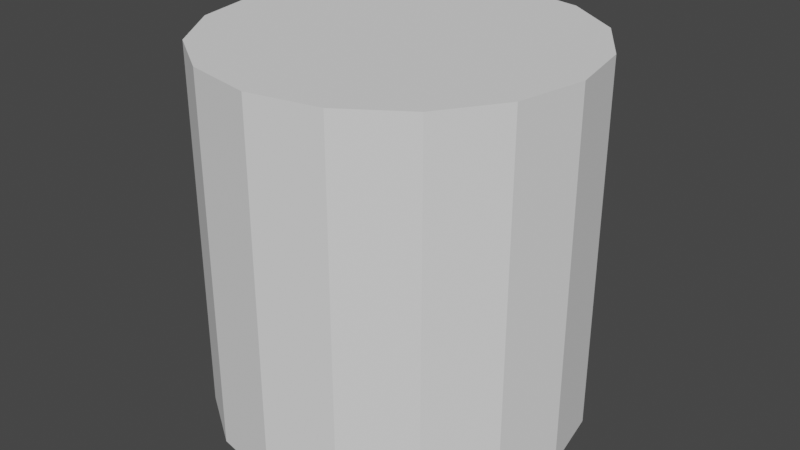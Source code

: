 # Source: v8_piston.blend  (saved by Blender 2.80.75; exported with 4.5.12 LTS)
import bpy
from mathutils import Matrix  # noqa: F401  (used for matrix-valued properties, if any)

bpy.ops.wm.read_factory_settings(use_empty=True)
scene = bpy.context.scene
scene.name = 'Scene'

# ---- collections
col_collection = bpy.data.collections.new('Collection'); scene.collection.children.link(col_collection)

# ---- world
world_world = bpy.data.worlds.new('World'); scene.world = world_world
world_world.use_nodes = True; world_world.node_tree.nodes.clear()
_N = world_world.node_tree.nodes; _L = world_world.node_tree.links
n0 = _N.new('ShaderNodeOutputWorld'); n0.name = 'World Output'; n0.location = (300, 300)
n1 = _N.new('ShaderNodeBackground'); n1.name = 'Background'; n1.location = (10, 300)
n1.inputs[0].default_value = (0.05088, 0.05088, 0.05088, 1.0)
_L.new(n1.outputs[0], n0.inputs[0])
n0.is_active_output = True
world_world.color = (0.05088, 0.05088, 0.05088)
world_world.use_sun_shadow = False
world_world.sun_shadow_jitter_overblur = 0.0

# ---- meshes
me_cylinder = bpy.data.meshes.new('Cylinder')
me_cylinder.from_pydata([(-1.386, 0.574, 1.5), (-1.061, 1.061, 1.5), (-0.574, 1.386, 1.5), (0.0, 1.5, 1.5), (1.386, 0.574, 1.5), (1.061, 1.061, 1.5), (0.574, 1.386, 1.5), (-1.386, -0.574, 1.5), (-1.061, -1.061, 1.5), (-0.574, -1.386, 1.5), (0.0, -1.5, 1.5), (1.386, -0.574, 1.5), (1.061, -1.061, 1.5), (0.574, -1.386, 1.5), (-1.5, 0.0, 1.5), (1.5, 0.0, 1.5), (-1.386, 0.574, -1.5), (-1.061, 1.061, -1.5), (-0.574, 1.386, -1.5), (0.0, 1.5, -1.5), (1.386, 0.574, -1.5), (1.061, 1.061, -1.5), (0.574, 1.386, -1.5), (-1.386, -0.574, -1.5), (-1.061, -1.061, -1.5), (-0.574, -1.386, -1.5), (0.0, -1.5, -1.5), (1.386, -0.574, -1.5), (1.061, -1.061, -1.5), (0.574, -1.386, -1.5), (-1.5, 0.0, -1.5), (1.5, 0.0, -1.5)], [], [(16, 30, 14, 0), (18, 17, 1, 2), (21, 5, 4, 20), (20, 4, 15, 31), (29, 28, 12, 13), (23, 7, 14, 30), (17, 16, 0, 1), (28, 27, 11, 12), (27, 31, 15, 11), (24, 8, 7, 23), (25, 9, 8, 24), (2, 3, 19, 18), (6, 22, 19, 3), (13, 10, 26, 29), (9, 25, 26, 10), (22, 6, 5, 21), (0, 14, 7, 8, 9, 10, 13, 12, 11, 15, 4, 5, 6, 3, 2, 1)])
_uv = me_cylinder.uv_layers.new(name='UVMap')
_uv.uv.foreach_set('vector', [0.0, 0.0, 0.0, 0.0, 0.0, 0.0, 0.0, 0.0, 0.0, 0.0, 0.0, 0.0, 0.0, 0.0, 0.0, 0.0, 0.0, 0.0, 0.0, 0.0, 0.0, 0.0, 0.0, 0.0, 0.0, 0.0, 0.0, 0.0, 0.0, 0.0, 0.0, 0.0, 0.0, 0.0, 0.0, 0.0, 0.0, 0.0, 0.0, 0.0, 0.0, 0.0, 0.0, 0.0, 0.0, 0.0, 0.0, 0.0, 0.0, 0.0, 0.0, 0.0, 0.0, 0.0, 0.0, 0.0, 0.0, 0.0, 0.0, 0.0, 0.0, 0.0, 0.0, 0.0, 0.0, 0.0, 0.0, 0.0, 0.0, 0.0, 0.0, 0.0, 0.0, 0.0, 0.0, 0.0, 0.0, 0.0, 0.0, 0.0, 0.0, 0.0, 0.0, 0.0, 0.0, 0.0, 0.0, 0.0, 0.0, 0.0, 0.0, 0.0, 0.0, 0.0, 0.0, 0.0, 0.0, 0.0, 0.0, 0.0, 0.0, 0.0, 0.0, 0.0, 0.0, 0.0, 0.0, 0.0, 0.0, 0.0, 0.0, 0.0, 0.0, 0.0, 0.0, 0.0, 0.0, 0.0, 0.0, 0.0, 0.0, 0.0, 0.0, 0.0, 0.0, 0.0, 0.0, 0.0, 0.0, 0.0, 0.0, 0.0, 0.0, 0.0, 0.0, 0.0, 0.0, 0.0, 0.0, 0.0, 0.0, 0.0, 0.0, 0.0, 0.0, 0.0, 0.0, 0.0, 0.0, 0.0, 0.0, 0.0, 0.0, 0.0, 0.0, 0.0, 0.0, 0.0, 0.0, 0.0])
me_cylinder.use_remesh_preserve_volume = False
me_cylinder.use_remesh_preserve_attributes = False
me_cylinder.use_mirror_vertex_groups = False
me_cylinder.update()

# ---- objects
ob_cylinder = bpy.data.objects.new('Cylinder', me_cylinder)

# ---- transforms, parenting, visibility, modifiers, constraints
ob_cylinder.location = (0.0, 0.0, 0.0)
ob_cylinder.lineart.crease_threshold = 0.0

# ---- collection membership
col_collection.objects.link(ob_cylinder)

# ---- scene / render settings (as saved in the file)
scene.frame_start = 1; scene.frame_end = 250; scene.frame_set(1)
scene.render.engine = 'BLENDER_EEVEE_NEXT'
scene.cycles.use_denoising = False
scene.cycles.samples = 128
scene.cycles.sampling_pattern = 'TABULATED_SOBOL'
scene.cycles.use_adaptive_sampling = False
scene.cycles.use_light_tree = False
scene.view_settings.view_transform = 'Filmic'
bpy.context.view_layer.update()

# ---- added for rendering (the .blend has no active camera and no usable light): camera, sun
cam_auto = bpy.data.cameras.new('AutoCamera')
cam_auto.lens = 50.0
cam_auto.sensor_width = 36.0
cam_auto.clip_end = 1000.0
ob_auto_camera = bpy.data.objects.new('AutoCamera', cam_auto)
scene.collection.objects.link(ob_auto_camera)
ob_auto_camera.location = (4.80761, -5.76913, 3.84609)
ob_auto_camera.rotation_euler = (1.09748, -7.21219e-08, 0.694738)
scene.camera = ob_auto_camera
light_auto_sun = bpy.data.lights.new('AutoSun', 'SUN')
light_auto_sun.energy = 3.0
light_auto_sun.angle = 0.0523599
ob_auto_sun = bpy.data.objects.new('AutoSun', light_auto_sun)
scene.collection.objects.link(ob_auto_sun)
ob_auto_sun.rotation_euler = (0.872665, 0.174533, 0.523599)
bpy.context.view_layer.update()
